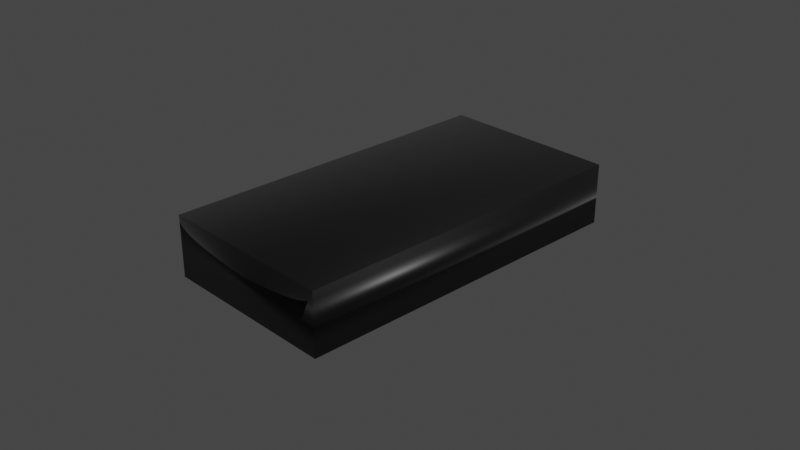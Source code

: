 # Source: Tigues_fav_black_plat.blend  (saved by Blender 2.92.15; exported with 4.5.12 LTS)
import bpy
from mathutils import Matrix  # noqa: F401  (used for matrix-valued properties, if any)

bpy.ops.wm.read_factory_settings(use_empty=True)
scene = bpy.context.scene
scene.name = 'Scene'

# ---- collections
col_collection = bpy.data.collections.new('Collection'); scene.collection.children.link(col_collection)

# ---- materials (node trees are filled in below, after node groups)
mat_material = bpy.data.materials.new('Material')
mat_material.alpha_threshold = 0.0
mat_material.use_transparent_shadow = False
mat_material.line_color = (0.0, 0.0, 0.0, 1.0)

# ---- material node trees
mat_material.use_nodes = True; mat_material.node_tree.nodes.clear()
_N = mat_material.node_tree.nodes; _L = mat_material.node_tree.links
n0 = _N.new('ShaderNodeOutputMaterial'); n0.name = 'Material Output'; n0.location = (300, 300)
n1 = _N.new('ShaderNodeBsdfPrincipled'); n1.name = 'Principled BSDF'; n1.location = (10, 300)
n1.distribution = 'GGX'
n1.subsurface_method = 'BURLEY'
n1.inputs[0].default_value = (0.01446, 0.01446, 0.01446, 1.0)
n1.inputs[1].default_value = 0.5682
n1.inputs[2].default_value = 0.4
n1.inputs[3].default_value = 1.45
n1.inputs[13].default_value = 0.5636
n1.inputs[24].default_value = 0.1009
n1.inputs[27].default_value = (0.0, 0.0, 0.0, 1.0)
n1.inputs[28].default_value = 1.0
_L.new(n1.outputs[0], n0.inputs[0])
n0.is_active_output = True

# ---- world
world_world = bpy.data.worlds.new('World'); scene.world = world_world
world_world.use_nodes = True; world_world.node_tree.nodes.clear()
_N = world_world.node_tree.nodes; _L = world_world.node_tree.links
n0 = _N.new('ShaderNodeOutputWorld'); n0.name = 'World Output'; n0.location = (300, 300)
n1 = _N.new('ShaderNodeBackground'); n1.name = 'Background'; n1.location = (10, 300)
n1.inputs[0].default_value = (0.05088, 0.05088, 0.05088, 1.0)
_L.new(n1.outputs[0], n0.inputs[0])
n0.is_active_output = True
world_world.color = (0.05088, 0.05088, 0.05088)
world_world.use_sun_shadow = False
world_world.sun_shadow_jitter_overblur = 0.0

# ---- cameras
cam_camera = bpy.data.cameras.new('Camera')
cam_camera.clip_end = 100.0
cam_camera.ortho_scale = 7.314

# ---- lights
light_light = bpy.data.lights.new('Light', 'POINT')
light_light.transmission_factor = 0.0
light_light.energy = 1000.0
light_light.shadow_soft_size = 0.1
light_light.shadow_maximum_resolution = 0.006
light_light.use_absolute_resolution = True

# ---- meshes
me_cube = bpy.data.meshes.new('Cube')
me_cube.from_pydata([(1.0, 1.0, 1.0), (1.0, 1.0, -1.0), (1.0, -1.0, 1.0), (1.0, -1.0, -1.0), (-1.0, 1.0, 1.0), (-1.0, 1.0, -1.0), (-1.0, -1.0, 1.0), (-1.0, -1.0, -1.0)], [], [(0, 4, 6, 2), (3, 2, 6, 7), (7, 6, 4, 5), (5, 1, 3, 7), (1, 0, 2, 3), (5, 4, 0, 1)])
me_cube.polygons.foreach_set('use_smooth', [True] * 6)
_uv = me_cube.uv_layers.new(name='UVMap')
_uv.uv.foreach_set('vector', [0.625, 0.5, 0.875, 0.5, 0.875, 0.75, 0.625, 0.75, 0.375, 0.75, 0.625, 0.75, 0.625, 1.0, 0.375, 1.0, 0.375, 0.0, 0.625, 0.0, 0.625, 0.25, 0.375, 0.25, 0.125, 0.5, 0.375, 0.5, 0.375, 0.75, 0.125, 0.75, 0.375, 0.5, 0.625, 0.5, 0.625, 0.75, 0.375, 0.75, 0.375, 0.25, 0.625, 0.25, 0.625, 0.5, 0.375, 0.5])
me_cube.materials.append(mat_material)
me_cube.use_remesh_preserve_volume = False
me_cube.use_remesh_preserve_attributes = False
me_cube.use_mirror_vertex_groups = False
me_cube.update()

# ---- objects
ob_cube = bpy.data.objects.new('Cube', me_cube)
ob_light = bpy.data.objects.new('Light', light_light)
ob_camera = bpy.data.objects.new('Camera', cam_camera)

# ---- transforms, parenting, visibility, modifiers, constraints
ob_cube.location = (0.0, 0.0, 0.0)
ob_cube.scale = (1.0, 1.937, 0.3373)
ob_cube.lock_rotations_4d = False
ob_cube.empty_display_type = 'ARROWS'
ob_cube.lineart.crease_threshold = 0.0
ob_light.location = (4.076, 1.005, 5.904)
ob_light.rotation_euler = (0.6503, 0.05522, 1.866)
ob_light.lock_rotations_4d = False
ob_light.empty_display_type = 'ARROWS'
ob_light.color = (0.0, 0.0, 0.0, 0.0)
ob_light.lineart.crease_threshold = 0.0
ob_camera.location = (7.359, -6.926, 4.958)
ob_camera.rotation_euler = (1.109, 0.0, 0.8149)
ob_camera.lock_rotations_4d = False
ob_camera.empty_display_type = 'ARROWS'
ob_camera.color = (0.0, 0.0, 0.0, 0.0)
ob_camera.display_type = 'WIRE'
ob_camera.lineart.crease_threshold = 0.0

# ---- collection membership
col_collection.objects.link(ob_cube)
col_collection.objects.link(ob_light)
col_collection.objects.link(ob_camera)

# ---- scene / render settings (as saved in the file)
scene.camera = ob_camera
scene.frame_start = 1; scene.frame_end = 250; scene.frame_set(1)
scene.render.engine = 'BLENDER_EEVEE_NEXT'
scene.cycles.use_denoising = False
scene.cycles.samples = 128
scene.cycles.sampling_pattern = 'TABULATED_SOBOL'
scene.cycles.use_adaptive_sampling = False
scene.cycles.use_light_tree = False
scene.view_settings.view_transform = 'Filmic'
bpy.context.view_layer.update()
